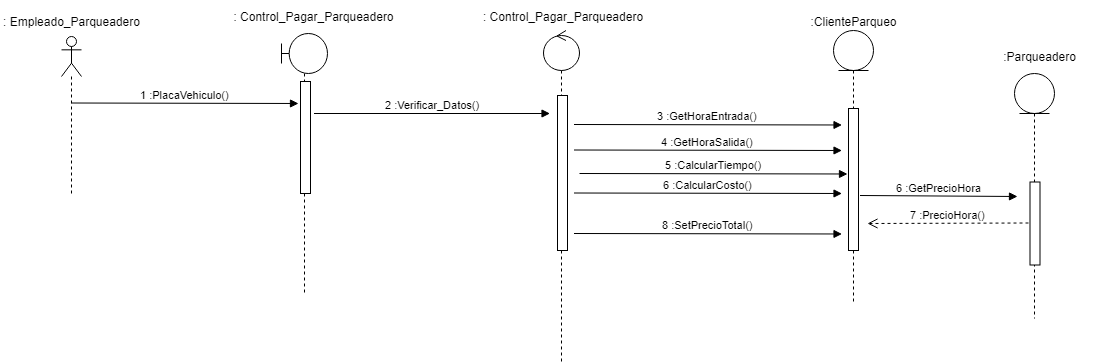

The diagram above was exported from draw.io. Its source (the exported page's mxGraphModel, read from the mxfile embedded in the PNG):
<mxGraphModel dx="1695" dy="435" grid="1" gridSize="10" guides="1" tooltips="1" connect="1" arrows="1" fold="1" page="1" pageScale="1" pageWidth="827" pageHeight="1169" math="0" shadow="0">
  <root>
    <mxCell id="0" />
    <mxCell id="1" parent="0" />
    <mxCell id="XqJlctTIirfrNVooQOi6-1" value="" style="shape=umlLifeline;participant=umlActor;perimeter=lifelinePerimeter;whiteSpace=wrap;html=1;container=1;collapsible=0;recursiveResize=0;verticalAlign=top;spacingTop=36;labelBackgroundColor=#ffffff;outlineConnect=0;" parent="1" vertex="1">
      <mxGeometry x="34" y="53" width="20" height="157" as="geometry" />
    </mxCell>
    <mxCell id="XqJlctTIirfrNVooQOi6-2" value="&lt;font style=&quot;vertical-align: inherit&quot;&gt;&lt;font style=&quot;vertical-align: inherit&quot;&gt;: Empleado_Parqueadero&lt;/font&gt;&lt;/font&gt;" style="text;html=1;strokeColor=none;fillColor=none;align=center;verticalAlign=middle;whiteSpace=wrap;rounded=0;" parent="1" vertex="1">
      <mxGeometry x="-26.5" y="23" width="141" height="30" as="geometry" />
    </mxCell>
    <mxCell id="XqJlctTIirfrNVooQOi6-3" value="" style="shape=umlLifeline;participant=umlBoundary;perimeter=lifelinePerimeter;whiteSpace=wrap;html=1;container=1;collapsible=0;recursiveResize=0;verticalAlign=top;spacingTop=36;labelBackgroundColor=#ffffff;outlineConnect=0;" parent="1" vertex="1">
      <mxGeometry x="254" y="50" width="46" height="260" as="geometry" />
    </mxCell>
    <mxCell id="XqJlctTIirfrNVooQOi6-4" value="" style="html=1;points=[];perimeter=orthogonalPerimeter;" parent="XqJlctTIirfrNVooQOi6-3" vertex="1">
      <mxGeometry x="19" y="48" width="10" height="112" as="geometry" />
    </mxCell>
    <mxCell id="XqJlctTIirfrNVooQOi6-7" value="&lt;font style=&quot;vertical-align: inherit&quot;&gt;&lt;font style=&quot;vertical-align: inherit&quot;&gt;: Control_Pagar_Parqueadero&lt;/font&gt;&lt;/font&gt;" style="text;html=1;strokeColor=none;fillColor=none;align=center;verticalAlign=middle;whiteSpace=wrap;rounded=0;" parent="1" vertex="1">
      <mxGeometry x="184" y="17.5" width="205" height="30" as="geometry" />
    </mxCell>
    <mxCell id="XqJlctTIirfrNVooQOi6-8" value="1 :PlacaVehiculo()" style="html=1;verticalAlign=bottom;endArrow=block;" parent="1" edge="1">
      <mxGeometry relative="1" as="geometry">
        <mxPoint x="44" y="119.5" as="sourcePoint" />
        <mxPoint x="271" y="120" as="targetPoint" />
      </mxGeometry>
    </mxCell>
    <mxCell id="XqJlctTIirfrNVooQOi6-9" value="" style="shape=umlLifeline;participant=umlControl;perimeter=lifelinePerimeter;whiteSpace=wrap;html=1;container=1;collapsible=0;recursiveResize=0;verticalAlign=top;spacingTop=36;labelBackgroundColor=#ffffff;outlineConnect=0;" parent="1" vertex="1">
      <mxGeometry x="516" y="47" width="36" height="333" as="geometry" />
    </mxCell>
    <mxCell id="XqJlctTIirfrNVooQOi6-13" value="" style="html=1;points=[];perimeter=orthogonalPerimeter;" parent="XqJlctTIirfrNVooQOi6-9" vertex="1">
      <mxGeometry x="14" y="65" width="10" height="155" as="geometry" />
    </mxCell>
    <mxCell id="XqJlctTIirfrNVooQOi6-12" value="&lt;font style=&quot;vertical-align: inherit&quot;&gt;&lt;font style=&quot;vertical-align: inherit&quot;&gt;: Control_&lt;/font&gt;&lt;/font&gt;Pagar_Parqueadero" style="text;html=1;strokeColor=none;fillColor=none;align=center;verticalAlign=middle;whiteSpace=wrap;rounded=0;" parent="1" vertex="1">
      <mxGeometry x="446" y="18" width="178" height="30" as="geometry" />
    </mxCell>
    <mxCell id="XqJlctTIirfrNVooQOi6-14" value="2 :Verificar_Datos()" style="html=1;verticalAlign=bottom;endArrow=block;" parent="1" edge="1">
      <mxGeometry relative="1" as="geometry">
        <mxPoint x="286.5" y="129.9999999999999" as="sourcePoint" />
        <mxPoint x="522.5" y="130" as="targetPoint" />
      </mxGeometry>
    </mxCell>
    <mxCell id="XqJlctTIirfrNVooQOi6-16" value="" style="shape=umlLifeline;participant=umlEntity;perimeter=lifelinePerimeter;whiteSpace=wrap;html=1;container=1;collapsible=0;recursiveResize=0;verticalAlign=top;spacingTop=36;labelBackgroundColor=#ffffff;outlineConnect=0;" parent="1" vertex="1">
      <mxGeometry x="806" y="47" width="40" height="273" as="geometry" />
    </mxCell>
    <mxCell id="zwQQU5cytVkmDArZgXUb-1" value="" style="html=1;points=[];perimeter=orthogonalPerimeter;" vertex="1" parent="XqJlctTIirfrNVooQOi6-16">
      <mxGeometry x="15" y="78" width="10" height="142" as="geometry" />
    </mxCell>
    <mxCell id="XqJlctTIirfrNVooQOi6-18" value="&lt;font style=&quot;vertical-align: inherit&quot;&gt;&lt;font style=&quot;vertical-align: inherit&quot;&gt;:ClienteParqueo&lt;/font&gt;&lt;/font&gt;" style="text;html=1;strokeColor=none;fillColor=none;align=center;verticalAlign=middle;whiteSpace=wrap;rounded=0;" parent="1" vertex="1">
      <mxGeometry x="786" y="22.5" width="80" height="30" as="geometry" />
    </mxCell>
    <mxCell id="zwQQU5cytVkmDArZgXUb-2" value="3 :GetHoraEntrada()" style="html=1;verticalAlign=bottom;endArrow=block;" edge="1" parent="1">
      <mxGeometry relative="1" as="geometry">
        <mxPoint x="546.5" y="141" as="sourcePoint" />
        <mxPoint x="814.5" y="141.5" as="targetPoint" />
      </mxGeometry>
    </mxCell>
    <mxCell id="zwQQU5cytVkmDArZgXUb-3" value="4 :GetHoraSalida()" style="html=1;verticalAlign=bottom;endArrow=block;" edge="1" parent="1">
      <mxGeometry relative="1" as="geometry">
        <mxPoint x="546.5" y="166.5" as="sourcePoint" />
        <mxPoint x="814.5" y="167" as="targetPoint" />
      </mxGeometry>
    </mxCell>
    <mxCell id="zwQQU5cytVkmDArZgXUb-4" value="5 :CalcularTiempo()" style="html=1;verticalAlign=bottom;endArrow=block;" edge="1" parent="1">
      <mxGeometry relative="1" as="geometry">
        <mxPoint x="552" y="190" as="sourcePoint" />
        <mxPoint x="820" y="190.5" as="targetPoint" />
      </mxGeometry>
    </mxCell>
    <mxCell id="XqJlctTIirfrNVooQOi6-19" value="" style="shape=umlLifeline;participant=umlEntity;perimeter=lifelinePerimeter;whiteSpace=wrap;html=1;container=1;collapsible=0;recursiveResize=0;verticalAlign=top;spacingTop=36;labelBackgroundColor=#ffffff;outlineConnect=0;" parent="1" vertex="1">
      <mxGeometry x="987" y="90" width="40" height="245" as="geometry" />
    </mxCell>
    <mxCell id="XqJlctTIirfrNVooQOi6-20" value="" style="html=1;points=[];perimeter=orthogonalPerimeter;" parent="XqJlctTIirfrNVooQOi6-19" vertex="1">
      <mxGeometry x="15.5" y="108.5" width="10" height="83" as="geometry" />
    </mxCell>
    <mxCell id="zwQQU5cytVkmDArZgXUb-7" value=":Parqueadero" style="text;html=1;strokeColor=none;fillColor=none;align=center;verticalAlign=middle;whiteSpace=wrap;rounded=0;" vertex="1" parent="1">
      <mxGeometry x="947.5" y="58" width="129" height="30" as="geometry" />
    </mxCell>
    <mxCell id="zwQQU5cytVkmDArZgXUb-11" value="6 :GetPrecioHora" style="html=1;verticalAlign=bottom;endArrow=block;" edge="1" parent="1">
      <mxGeometry relative="1" as="geometry">
        <mxPoint x="832.5" y="212" as="sourcePoint" />
        <mxPoint x="990" y="213" as="targetPoint" />
      </mxGeometry>
    </mxCell>
    <mxCell id="zwQQU5cytVkmDArZgXUb-12" value="7 :PrecioHora()" style="html=1;verticalAlign=bottom;endArrow=open;dashed=1;endSize=8;" edge="1" parent="1">
      <mxGeometry relative="1" as="geometry">
        <mxPoint x="1001" y="239.5" as="sourcePoint" />
        <mxPoint x="840" y="240" as="targetPoint" />
      </mxGeometry>
    </mxCell>
    <mxCell id="zwQQU5cytVkmDArZgXUb-14" value="6 :CalcularCosto()" style="html=1;verticalAlign=bottom;endArrow=block;" edge="1" parent="1">
      <mxGeometry relative="1" as="geometry">
        <mxPoint x="546.5" y="209.5" as="sourcePoint" />
        <mxPoint x="814.5" y="210" as="targetPoint" />
      </mxGeometry>
    </mxCell>
    <mxCell id="zwQQU5cytVkmDArZgXUb-15" value="8 :SetPrecioTotal()" style="html=1;verticalAlign=bottom;endArrow=block;" edge="1" parent="1">
      <mxGeometry relative="1" as="geometry">
        <mxPoint x="546.5" y="250" as="sourcePoint" />
        <mxPoint x="814.5" y="250.5" as="targetPoint" />
      </mxGeometry>
    </mxCell>
  </root>
</mxGraphModel>